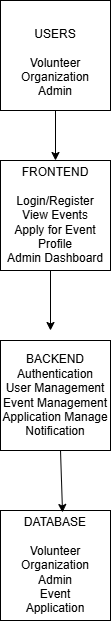

The diagram above was exported from draw.io. Its source (the exported page's mxGraphModel, read from the mxfile embedded in the PNG):
<mxGraphModel dx="917" dy="473" grid="1" gridSize="10" guides="1" tooltips="1" connect="1" arrows="1" fold="1" page="1" pageScale="1" pageWidth="827" pageHeight="1169" math="0" shadow="0">
  <root>
    <mxCell id="0" />
    <mxCell id="1" parent="0" />
    <mxCell id="RWXMBX3YtAheAMqrF26F-3" parent="1" style="whiteSpace=wrap;html=1;aspect=fixed;" value="&lt;br&gt;&lt;div&gt;USERS&lt;/div&gt;&lt;div&gt;&lt;br&gt;&lt;/div&gt;&lt;div&gt;Volunteer&lt;/div&gt;&lt;div&gt;Organization&lt;/div&gt;&lt;div&gt;Admin&lt;/div&gt;" vertex="1">
      <mxGeometry height="110" width="110" x="280" y="60" as="geometry" />
    </mxCell>
    <mxCell id="RWXMBX3YtAheAMqrF26F-4" parent="1" style="whiteSpace=wrap;html=1;aspect=fixed;" value="FRONTEND&lt;div&gt;&lt;br&gt;&lt;div&gt;Login/Register&lt;/div&gt;&lt;div&gt;View Events&lt;/div&gt;&lt;div&gt;Apply for Event&lt;/div&gt;&lt;div&gt;Profile&lt;/div&gt;&lt;div&gt;Admin Dashboard&lt;/div&gt;&lt;/div&gt;" vertex="1">
      <mxGeometry height="110" width="110" x="280" y="220" as="geometry" />
    </mxCell>
    <mxCell id="RWXMBX3YtAheAMqrF26F-5" parent="1" style="whiteSpace=wrap;html=1;aspect=fixed;" value="BACKEND&lt;div&gt;Authentication&lt;/div&gt;&lt;div&gt;User Management&lt;/div&gt;&lt;div&gt;Event Management&lt;/div&gt;&lt;div&gt;Application Manage&lt;/div&gt;&lt;div&gt;Notification&lt;/div&gt;" vertex="1">
      <mxGeometry height="110" width="110" x="280" y="400" as="geometry" />
    </mxCell>
    <mxCell id="RWXMBX3YtAheAMqrF26F-6" parent="1" style="whiteSpace=wrap;html=1;aspect=fixed;" value="DATABASE&lt;div&gt;&lt;br&gt;&lt;div&gt;Volunteer&lt;/div&gt;&lt;div&gt;Organization&lt;/div&gt;&lt;div&gt;Admin&lt;/div&gt;&lt;div&gt;Event&lt;/div&gt;&lt;div&gt;Application&lt;/div&gt;&lt;/div&gt;" vertex="1">
      <mxGeometry height="110" width="110" x="280" y="570" as="geometry" />
    </mxCell>
    <mxCell id="wKeE-2mDqdnrF_v2_qgx-3" edge="1" parent="1" source="RWXMBX3YtAheAMqrF26F-3" style="endArrow=classic;html=1;rounded=0;exitX=0.5;exitY=1;exitDx=0;exitDy=0;entryX=0.5;entryY=0;entryDx=0;entryDy=0;" target="RWXMBX3YtAheAMqrF26F-4" value="">
      <mxGeometry height="50" relative="1" width="50" as="geometry">
        <mxPoint x="290" y="180" as="sourcePoint" />
        <mxPoint x="330" y="200" as="targetPoint" />
      </mxGeometry>
    </mxCell>
    <mxCell id="wKeE-2mDqdnrF_v2_qgx-4" edge="1" parent="1" style="endArrow=classic;html=1;rounded=0;" value="">
      <mxGeometry height="50" relative="1" width="50" as="geometry">
        <mxPoint x="330" y="330" as="sourcePoint" />
        <mxPoint x="330" y="390" as="targetPoint" />
      </mxGeometry>
    </mxCell>
    <mxCell id="wKeE-2mDqdnrF_v2_qgx-5" edge="1" parent="1" style="endArrow=classic;html=1;rounded=0;entryX=0.564;entryY=0.018;entryDx=0;entryDy=0;entryPerimeter=0;" target="RWXMBX3YtAheAMqrF26F-6" value="">
      <mxGeometry height="50" relative="1" width="50" as="geometry">
        <mxPoint x="340" y="510" as="sourcePoint" />
        <mxPoint x="343.03" y="567.03" as="targetPoint" />
      </mxGeometry>
    </mxCell>
  </root>
</mxGraphModel>